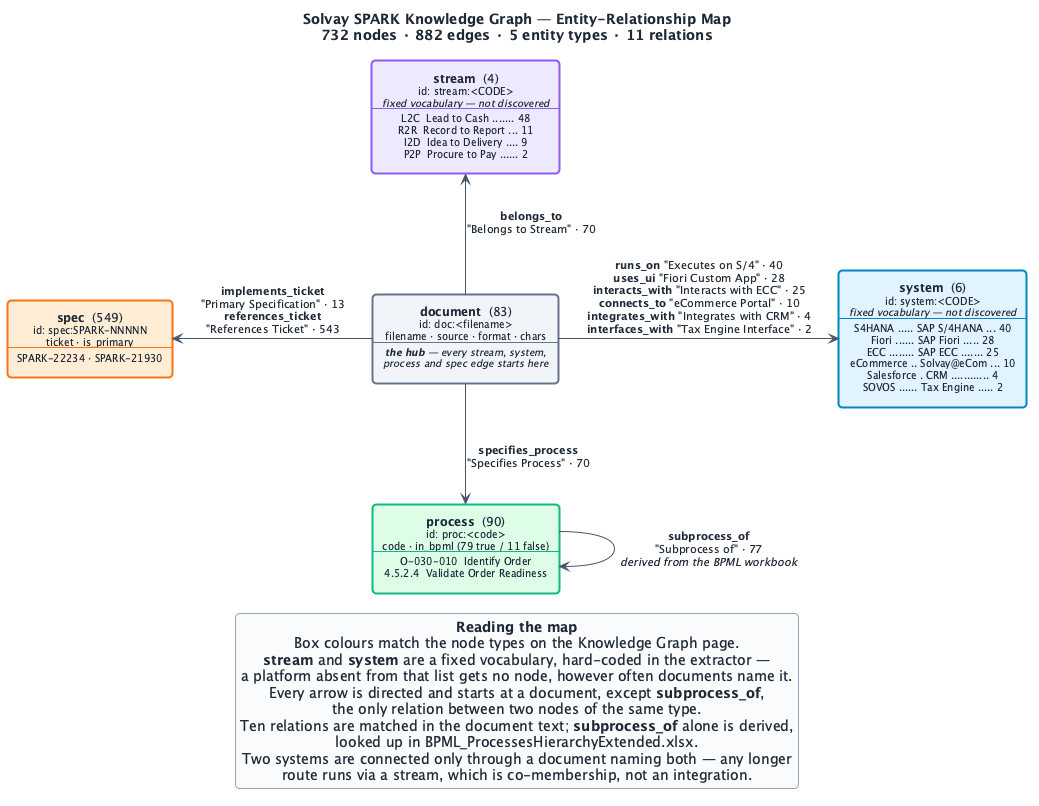

The diagram above was rendered by PlantUML. Its source (embedded in the PNG):
@startuml kg-entity-relationships
title Solvay SPARK Knowledge Graph — Entity-Relationship Map\n732 nodes · 882 edges · 5 entity types · 11 relations

skinparam backgroundColor #FFFFFF
skinparam defaultTextAlignment center
skinparam defaultFontColor #1F2937
skinparam shadowing false
skinparam roundcorner 8
skinparam nodesep 55
skinparam ranksep 70
skinparam ArrowColor #475569
skinparam ArrowFontColor #1F2937
skinparam ArrowFontSize 11
skinparam rectangle {
  FontSize 12
  FontColor #1F2937
}
skinparam legend {
  BorderColor #94A3B8
  BackgroundColor #F8FAFC
  FontColor #1F2937
}

' Fills are the type colours used in the Knowledge Graph page, lightened so all
' text stays dark on a pale ground; the border carries the full-strength colour.

' --- the fixed, hard-coded vocabulary -------------------------------------
rectangle "<b>stream</b>  (4)\n<size:10>id: stream:<CODE></size>\n<size:10><i>fixed vocabulary — not discovered</i></size>\n--\n<size:10>L2C  Lead to Cash ....... 48</size>\n<size:10>R2R  Record to Report ... 11</size>\n<size:10>I2D  Idea to Delivery .... 9</size>\n<size:10>P2P  Procure to Pay ...... 2</size>" as STREAM #EDE9FE;line:8B5CF6;line.bold

rectangle "<b>system</b>  (6)\n<size:10>id: system:<CODE></size>\n<size:10><i>fixed vocabulary — not discovered</i></size>\n--\n<size:10>S4HANA ..... SAP S/4HANA ... 40</size>\n<size:10>Fiori ...... SAP Fiori ..... 28</size>\n<size:10>ECC ........ SAP ECC ....... 25</size>\n<size:10>eCommerce .. Solvay@eCom ... 10</size>\n<size:10>Salesforce . CRM ............ 4</size>\n<size:10>SOVOS ...... Tax Engine ..... 2</size>" as SYSTEM #E0F2FE;line:0284C7;line.bold

' --- discovered from the corpus -------------------------------------------
rectangle "<b>document</b>  (83)\n<size:10>id: doc:<filename></size>\n<size:10>filename · source · format · chars</size>\n--\n<size:10><i><b>the hub</b> — every stream, system,</i></size>\n<size:10><i>process and spec edge starts here</i></size>" as DOC #F1F5F9;line:64748B;line.bold

rectangle "<b>process</b>  (90)\n<size:10>id: proc:<code></size>\n<size:10>code · in_bpml (79 true / 11 false)</size>\n--\n<size:10>O-030-010  Identify Order</size>\n<size:10>4.5.2.4  Validate Order Readiness</size>" as PROC #DCFCE7;line:10B981;line.bold

rectangle "<b>spec</b>  (549)\n<size:10>id: spec:SPARK-NNNNN</size>\n<size:10>ticket · is_primary</size>\n--\n<size:10>SPARK-22234 · SPARK-21930</size>" as SPEC #FFEDD5;line:F97316;line.bold

DOC -up-> STREAM : <b>belongs_to</b>\n"Belongs to Stream" · 70
DOC -right-> SYSTEM : <b>runs_on</b> "Executes on S/4" · 40\n<b>uses_ui</b> "Fiori Custom App" · 28\n<b>interacts_with</b> "Interacts with ECC" · 25\n<b>connects_to</b> "eCommerce Portal" · 10\n<b>integrates_with</b> "Integrates with CRM" · 4\n<b>interfaces_with</b> "Tax Engine Interface" · 2
DOC -down-> PROC : <b>specifies_process</b>\n"Specifies Process" · 70
DOC -left-> SPEC : <b>implements_ticket</b>\n"Primary Specification" · 13\n<b>references_ticket</b>\n"References Ticket" · 543
PROC -down-> PROC : <b>subprocess_of</b>\n"Subprocess of" · 77\n<i>derived from the BPML workbook</i>

legend bottom
  <b>Reading the map</b>
  Box colours match the node types on the Knowledge Graph page.
  <b>stream</b> and <b>system</b> are a fixed vocabulary, hard-coded in the extractor —
  a platform absent from that list gets no node, however often documents name it.
  Every arrow is directed and starts at a document, except <b>subprocess_of</b>,
  the only relation between two nodes of the same type.
  Ten relations are matched in the document text; <b>subprocess_of</b> alone is derived,
  looked up in BPML_ProcessesHierarchyExtended.xlsx.
  Two systems are connected only through a document naming both — any longer
  route runs via a stream, which is co-membership, not an integration.
end legend

@enduml